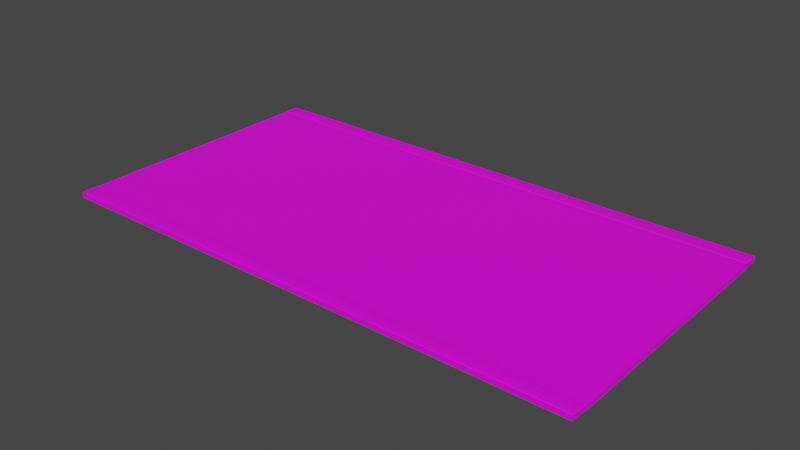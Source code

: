 # Source: wasitu.blend  (saved by Blender 3.5.10; exported with 4.5.12 LTS)
import bpy
from mathutils import Matrix  # noqa: F401  (used for matrix-valued properties, if any)

bpy.ops.wm.read_factory_settings(use_empty=True)
scene = bpy.context.scene
scene.name = 'Scene'

# ---- collections
col_collection = bpy.data.collections.new('Collection'); scene.collection.children.link(col_collection)

# ---- images (referenced by path relative to the original .blend; pixels are not part of the script)
import os
ASSET_DIR = os.environ.get("B2B_ASSET_DIR", "")  # directory of the original .blend (textures are referenced by path, not embedded)
HERE = os.path.dirname(os.path.abspath(__file__))  # packed textures are extracted next to this script under _unpacked/

def load_image(name, relpath, width, height, colorspace="sRGB"):
    """Load a texture the original file referenced (path relative to the .blend, or extracted next to this script)."""
    p = next((c for c in (os.path.join(HERE, relpath), os.path.join(ASSET_DIR, relpath)) if relpath and os.path.exists(c)), "")
    if p:
        img = bpy.data.images.load(p, check_existing=True)
        img.name = name
    else:  # same state as the original file: an image datablock whose file is absent (Cycles renders it pink)
        img = bpy.data.images.new(name, width, height)
        img.source = "FILE"
        img.filepath = "//" + (relpath or name)
    img.colorspace_settings.name = colorspace
    return img
img_huchi_png = load_image('huchi.png', 'huchi.png', 1024, 1024, 'sRGB')
img_bump_jpg = load_image('bump.jpg', 'bump.jpg', 1024, 1024, 'Non-Color')
img_bump_tatami_png = load_image('bump_tatami.png', 'bump_tatami.png', 1024, 1024, 'Non-Color')
img_tatami_jpg = load_image('tatami.jpg', 'tatami.jpg', 1024, 1024, 'sRGB')

# ---- materials (node trees are filled in below, after node groups)
mat_001 = bpy.data.materials.new('マテリアル.001')
mat_001.use_transparent_shadow = False
mat_x = bpy.data.materials.new('マテリアル')
mat_x.use_transparent_shadow = False

# ---- material node trees
mat_001.use_nodes = True; mat_001.node_tree.nodes.clear()
_N = mat_001.node_tree.nodes; _L = mat_001.node_tree.links
n0 = _N.new('ShaderNodeOutputMaterial'); n0.name = 'マテリアル出力'; n0.location = (300, 300)
n1 = _N.new('ShaderNodeTexImage'); n1.name = '画像テクスチャ'; n1.location = (-270, 260)
n1.image = img_huchi_png
n2 = _N.new('ShaderNodeTexImage'); n2.name = '画像テクスチャ.001'; n2.location = (-525, -184)
n2.image = img_bump_jpg
n3 = _N.new('ShaderNodeBsdfPrincipled'); n3.name = 'プリンシプルBSDF'; n3.location = (10, 300)
n3.distribution = 'GGX'
n3.subsurface_method = 'RANDOM_WALK_SKIN'
n3.inputs[3].default_value = 1.45
n3.inputs[27].default_value = (0.0, 0.0, 0.0, 1.0)
n3.inputs[28].default_value = 1.0
n4 = _N.new('ShaderNodeTexCoord'); n4.name = 'テクスチャ座標'; n4.location = (-916, -27)
n5 = _N.new('ShaderNodeBump'); n5.name = 'バンプ'; n5.location = (-204, -214)
n5.inputs[1].default_value = 1.0
n5.inputs[2].default_value = 1.0
n6 = _N.new('ShaderNodeMapping'); n6.name = 'マッピング'; n6.location = (-736, -27)
n6.inputs[1].default_value = (0.6, 0.6, 0.0)
n6.inputs[3].default_value = (15.0, 15.0, 1.0)
_L.new(n3.outputs[0], n0.inputs[0])
_L.new(n1.outputs[0], n3.inputs[0])
_L.new(n6.outputs[0], n1.inputs[0])
_L.new(n4.outputs[2], n6.inputs[0])
_L.new(n5.outputs[0], n3.inputs[5])
_L.new(n2.outputs[0], n5.inputs[3])
_L.new(n6.outputs[0], n2.inputs[0])
n0.is_active_output = True
mat_x.use_nodes = True; mat_x.node_tree.nodes.clear()
_N = mat_x.node_tree.nodes; _L = mat_x.node_tree.links
n0 = _N.new('ShaderNodeOutputMaterial'); n0.name = 'マテリアル出力'; n0.location = (300, 300)
n1 = _N.new('ShaderNodeBsdfPrincipled'); n1.name = 'プリンシプルBSDF'; n1.location = (10, 300)
n1.distribution = 'GGX'
n1.subsurface_method = 'RANDOM_WALK_SKIN'
n1.inputs[2].default_value = 0.47
n1.inputs[3].default_value = 1.45
n1.inputs[27].default_value = (0.0, 0.0, 0.0, 1.0)
n1.inputs[28].default_value = 1.0
n2 = _N.new('ShaderNodeMapping'); n2.name = 'マッピング'; n2.location = (-720, 29)
n2.inputs[3].default_value = (6.8, 1.0, 1.0)
n3 = _N.new('ShaderNodeTexCoord'); n3.name = 'テクスチャ座標'; n3.location = (-900, 29)
n4 = _N.new('ShaderNodeTexImage'); n4.name = '画像テクスチャ.001'; n4.location = (-494, -157)
n4.image = img_bump_tatami_png
n5 = _N.new('ShaderNodeBump'); n5.name = 'バンプ'; n5.location = (-178, -248)
n5.inputs[0].default_value = 0.5792
n5.inputs[1].default_value = 0.8
n5.inputs[2].default_value = 1.0
n6 = _N.new('ShaderNodeTexImage'); n6.name = '画像テクスチャ'; n6.location = (-270, 260)
n6.image = img_tatami_jpg
_L.new(n1.outputs[0], n0.inputs[0])
_L.new(n6.outputs[0], n1.inputs[0])
_L.new(n2.outputs[0], n6.inputs[0])
_L.new(n3.outputs[2], n2.inputs[0])
_L.new(n5.outputs[0], n1.inputs[5])
_L.new(n4.outputs[0], n5.inputs[3])
_L.new(n2.outputs[0], n4.inputs[0])
n0.is_active_output = True

# ---- world
world_world = bpy.data.worlds.new('World'); scene.world = world_world
world_world.use_nodes = True; world_world.node_tree.nodes.clear()
_N = world_world.node_tree.nodes; _L = world_world.node_tree.links
n0 = _N.new('ShaderNodeOutputWorld'); n0.name = 'World Output'; n0.location = (300, 300)
n1 = _N.new('ShaderNodeBackground'); n1.name = 'Background'; n1.location = (10, 300)
n1.inputs[0].default_value = (0.05088, 0.05088, 0.05088, 1.0)
_L.new(n1.outputs[0], n0.inputs[0])
n0.is_active_output = True
world_world.color = (0.05088, 0.05088, 0.05088)
world_world.use_sun_shadow = False
world_world.sun_shadow_jitter_overblur = 0.0

# ---- meshes
me_x = bpy.data.meshes.new('平面')
me_x.from_pydata([(0.0, -1.0, 0.0), (0.0, -0.8899, 0.0), (-1.886, -1.0, 0.0), (-1.886, -0.8899, 0.0), (0.0, -0.9633, 0.0), (0.0, -0.9266, 0.0), (-1.886, -0.9633, 0.0), (-1.886, -0.9266, 0.0), (0.0, -0.9633, 0.006417), (0.0, -0.9266, 0.006417), (0.003229, -0.9999, -0.03633), (-1.882, -0.9999, -0.03633), (-1.882, -0.8898, -0.03633), (-1.882, -0.9632, -0.03633), (-1.882, -0.9265, -0.03633), (1.886, -1.0, 0.0), (1.886, -0.8899, 0.0), (1.886, -0.9633, 0.0), (1.886, -0.9266, 0.0), (-0.003229, -0.9999, -0.03633), (1.882, -0.9999, -0.03633), (1.882, -0.8898, -0.03633), (1.882, -0.9632, -0.03633), (1.882, -0.9265, -0.03633), (0.0, 1.0, 0.0), (0.0, 0.8899, 0.0), (-1.886, 1.0, 0.0), (-1.886, 0.8899, 0.0), (0.0, 0.9633, 0.0), (0.0, 0.9266, 0.0), (-1.886, 0.9633, 0.0), (-1.886, 0.9266, 0.0), (0.0, 0.9633, 0.006417), (0.0, 0.9266, 0.006417), (0.003229, 0.9999, -0.03633), (-1.882, 0.9999, -0.03633), (-1.882, 0.8898, -0.03633), (-1.882, 0.9632, -0.03633), (-1.882, 0.9265, -0.03633), (1.886, 1.0, 0.0), (1.886, 0.8899, 0.0), (1.886, 0.9633, 0.0), (1.886, 0.9266, 0.0), (-0.003229, 0.9999, -0.03633), (1.882, 0.9999, -0.03633), (1.882, 0.8898, -0.03633), (1.882, 0.9632, -0.03633), (1.882, 0.9265, -0.03633), (-1.88, -0.9946, 0.003611), (-1.886, -1.0, -0.00231), (-1.883, -0.9973, 0.002641), (-1.885, -0.9993, 0.0004732), (0.0, -1.0, -0.00231), (0.0, -0.9946, 0.003611), (0.0, -0.9993, 0.0004733), (0.0, -0.9973, 0.002641), (0.0, -0.8953, 0.003611), (0.0, -0.8899, -0.00231), (0.0, -0.8926, 0.002641), (0.0, -0.8907, 0.0004733), (-1.886, -0.8899, -0.00231), (-1.88, -0.8953, 0.003611), (-1.885, -0.8907, 0.0004732), (-1.883, -0.8926, 0.002641), (-1.88, -0.9633, 0.006417), (-1.886, -0.9633, 0.0009803), (-1.883, -0.9633, 0.005689), (-1.885, -0.9633, 0.003699), (-1.886, -0.9266, 0.0009803), (-1.88, -0.9266, 0.006417), (-1.885, -0.9266, 0.003699), (-1.883, -0.9266, 0.005689), (1.88, -0.9946, 0.003611), (1.886, -1.0, -0.00231), (1.883, -0.9973, 0.002641), (1.885, -0.9993, 0.0004732), (1.88, -0.8953, 0.003611), (1.886, -0.8899, -0.00231), (1.883, -0.8926, 0.002641), (1.885, -0.8907, 0.0004732), (1.886, -0.9633, 0.0009803), (1.88, -0.9633, 0.006417), (1.885, -0.9633, 0.003699), (1.883, -0.9633, 0.005689), (1.88, -0.9266, 0.006417), (1.886, -0.9266, 0.0009803), (1.883, -0.9266, 0.005689), (1.885, -0.9266, 0.003699), (-1.88, 0.9946, 0.003611), (-1.886, 1.0, -0.00231), (-1.883, 0.9973, 0.002641), (-1.885, 0.9993, 0.0004732), (0.0, 0.9946, 0.003611), (0.0, 1.0, -0.00231), (0.0, 0.9973, 0.002641), (0.0, 0.9993, 0.0004733), (0.0, 0.8899, -0.00231), (0.0, 0.8953, 0.003611), (0.0, 0.8907, 0.0004733), (0.0, 0.8926, 0.002641), (-1.88, 0.8953, 0.003611), (-1.886, 0.8899, -0.00231), (-1.883, 0.8926, 0.002641), (-1.885, 0.8907, 0.0004732), (-1.886, 0.9633, 0.0009803), (-1.88, 0.9633, 0.006417), (-1.885, 0.9633, 0.003699), (-1.883, 0.9633, 0.005689), (-1.88, 0.9266, 0.006417), (-1.886, 0.9266, 0.0009803), (-1.883, 0.9266, 0.005689), (-1.885, 0.9266, 0.003699), (1.88, 0.9946, 0.003611), (1.886, 1.0, -0.00231), (1.883, 0.9973, 0.002641), (1.885, 0.9993, 0.0004732), (1.886, 0.8899, -0.00231), (1.88, 0.8953, 0.003611), (1.885, 0.8907, 0.0004732), (1.883, 0.8926, 0.002641), (1.88, 0.9633, 0.006417), (1.886, 0.9633, 0.0009803), (1.883, 0.9633, 0.005689), (1.885, 0.9633, 0.003699), (1.886, 0.9266, 0.0009803), (1.88, 0.9266, 0.006417), (1.885, 0.9266, 0.003699), (1.883, 0.9266, 0.005689)], [], [(7, 3, 1, 5), (1, 3, 60, 57), (1, 57, 77, 16), (6, 2, 49, 65), (15, 73, 52, 0), (69, 9, 56, 61), (72, 81, 8, 53), (4, 5, 9, 8), (64, 8, 9, 69), (17, 80, 73, 15), (2, 0, 52, 49), (7, 6, 65, 68), (2, 6, 4, 0), (6, 7, 5, 4), (2, 0, 10, 11), (7, 3, 12, 14), (6, 2, 11, 13), (7, 6, 13, 14), (18, 5, 1, 16), (5, 1, 57, 59, 58, 56, 9), (3, 7, 68, 60), (0, 4, 8, 53, 55, 54, 52), (16, 77, 85, 18), (81, 84, 9, 8), (88, 105, 32, 92), (84, 76, 56, 9), (18, 85, 80, 17), (15, 0, 4, 17), (17, 4, 5, 18), (15, 20, 19, 0), (18, 23, 21, 16), (17, 22, 20, 15), (18, 23, 22, 17), (31, 29, 25, 27), (25, 96, 101, 27), (25, 40, 116, 96), (30, 104, 89, 26), (39, 24, 93, 113), (27, 101, 109, 31), (125, 33, 97, 117), (28, 32, 33, 29), (105, 108, 33, 32), (41, 39, 113, 121), (26, 89, 93, 24), (31, 109, 104, 30), (26, 24, 28, 30), (30, 28, 29, 31), (26, 35, 34, 24), (31, 38, 36, 27), (30, 37, 35, 26), (31, 38, 37, 30), (42, 40, 25, 29), (108, 100, 97, 33), (29, 33, 97, 99, 98, 96, 25), (112, 92, 32, 120), (40, 42, 124, 116), (120, 32, 33, 125), (24, 93, 95, 94, 92, 32, 28), (42, 41, 121, 124), (39, 41, 28, 24), (41, 42, 29, 28), (39, 24, 43, 44), (42, 40, 45, 47), (41, 39, 44, 46), (42, 41, 46, 47), (49, 52, 54, 51), (51, 54, 55, 50), (50, 55, 53, 48), (57, 60, 62, 59), (59, 62, 63, 58), (58, 63, 61, 56), (69, 61, 63, 71), (71, 63, 62, 70), (70, 62, 60, 68), (48, 64, 66, 50), (50, 66, 67, 51), (51, 67, 65, 49), (64, 69, 71, 66), (66, 71, 70, 67), (67, 70, 68, 65), (72, 53, 55, 74), (74, 55, 54, 75), (75, 54, 52, 73), (56, 76, 78, 58), (58, 78, 79, 59), (59, 79, 77, 57), (85, 77, 79, 87), (87, 79, 78, 86), (86, 78, 76, 84), (73, 80, 82, 75), (75, 82, 83, 74), (74, 83, 81, 72), (80, 85, 87, 82), (82, 87, 86, 83), (83, 86, 84, 81), (88, 92, 94, 90), (90, 94, 95, 91), (91, 95, 93, 89), (97, 100, 102, 99), (99, 102, 103, 98), (98, 103, 101, 96), (109, 101, 103, 111), (111, 103, 102, 110), (110, 102, 100, 108), (89, 104, 106, 91), (91, 106, 107, 90), (90, 107, 105, 88), (104, 109, 111, 106), (106, 111, 110, 107), (107, 110, 108, 105), (113, 93, 95, 115), (115, 95, 94, 114), (114, 94, 92, 112), (96, 116, 118, 98), (98, 118, 119, 99), (99, 119, 117, 97), (125, 117, 119, 127), (127, 119, 118, 126), (126, 118, 116, 124), (112, 120, 122, 114), (114, 122, 123, 115), (115, 123, 121, 113), (120, 125, 127, 122), (122, 127, 126, 123), (123, 126, 124, 121), (48, 53, 8, 64)])
_uv = me_x.uv_layers.new(name='UVマップ')
_uv.uv.foreach_set('vector', [0.0283, 0.03669, 0.0283, 0.05503, 0.5, 0.05503, 0.5, 0.03669, 0.5, 0.05503, 0.0283, 0.05503, 0.0283, 0.05503, 0.5, 0.05503, 0.5, 0.05503, 0.5, 0.05503, 0.0283, 0.05503, 0.0283, 0.05503, 0.0283, 0.01834, 0.0283, 0.0, 0.0283, 0.0, 0.0283, 0.01834, 0.0283, 0.0, 0.0283, 0.0, 0.5, 0.0, 0.5, 0.0, 0.02966, 0.03669, 0.5, 0.03669, 0.5, 0.05233, 0.02966, 0.05233, 0.02966, 0.002703, 0.02966, 0.01834, 0.5, 0.01834, 0.5, 0.002703, 0.5, 0.01834, 0.5, 0.03669, 0.5, 0.03669, 0.5, 0.01834, 0.02966, 0.01834, 0.5, 0.01834, 0.5, 0.03669, 0.02966, 0.03669, 0.0283, 0.01834, 0.0283, 0.01834, 0.0283, 0.0, 0.0283, 0.0, 0.0283, 0.0, 0.5, 0.0, 0.5, 0.0, 0.0283, 0.0, 0.0283, 0.03669, 0.0283, 0.01834, 0.0283, 0.01834, 0.0283, 0.03669, 0.0283, 0.0, 0.0283, 0.01834, 0.5, 0.01834, 0.5, 0.0, 0.0283, 0.01834, 0.0283, 0.03669, 0.5, 0.03669, 0.5, 0.01834, 0.0283, 0.0, 0.5, 0.0, 0.5, 0.0, 0.0283, 0.0, 0.0283, 0.03669, 0.0283, 0.05503, 0.0283, 0.05503, 0.0283, 0.03669, 0.0283, 0.01834, 0.0283, 0.0, 0.0283, 0.0, 0.0283, 0.01834, 0.0283, 0.03669, 0.0283, 0.01834, 0.0283, 0.01834, 0.0283, 0.03669, 0.0283, 0.03669, 0.5, 0.03669, 0.5, 0.05503, 0.0283, 0.05503, 0.5, 0.03669, 0.5, 0.05503, 0.5, 0.05503, 0.5, 0.05467, 0.5, 0.05368, 0.5, 0.05233, 0.5, 0.03669, 0.0283, 0.05503, 0.0283, 0.03669, 0.0283, 0.03669, 0.0283, 0.05503, 0.5, 0.0, 0.5, 0.01834, 0.5, 0.01834, 0.5, 0.002703, 0.5, 0.001352, 0.5, 0.0003622, 0.5, 0.0, 0.0283, 0.05503, 0.0283, 0.05503, 0.0283, 0.03669, 0.0283, 0.03669, 0.02966, 0.01834, 0.02966, 0.03669, 0.5, 0.03669, 0.5, 0.01834, 0.02966, 0.002703, 0.02966, 0.01834, 0.5, 0.01834, 0.5, 0.002703, 0.02966, 0.03669, 0.02966, 0.05233, 0.5, 0.05233, 0.5, 0.03669, 0.0283, 0.03669, 0.0283, 0.03669, 0.0283, 0.01834, 0.0283, 0.01834, 0.0283, 0.0, 0.5, 0.0, 0.5, 0.01834, 0.0283, 0.01834, 0.0283, 0.01834, 0.5, 0.01834, 0.5, 0.03669, 0.0283, 0.03669, 0.0283, 0.0, 0.0283, 0.0, 0.5, 0.0, 0.5, 0.0, 0.0283, 0.03669, 0.0283, 0.03669, 0.0283, 0.05503, 0.0283, 0.05503, 0.0283, 0.01834, 0.0283, 0.01834, 0.0283, 0.0, 0.0283, 0.0, 0.0283, 0.03669, 0.0283, 0.03669, 0.0283, 0.01834, 0.0283, 0.01834, 0.0283, 0.03669, 0.5, 0.03669, 0.5, 0.05503, 0.0283, 0.05503, 0.5, 0.05503, 0.5, 0.05503, 0.0283, 0.05503, 0.0283, 0.05503, 0.5, 0.05503, 0.0283, 0.05503, 0.0283, 0.05503, 0.5, 0.05503, 0.0283, 0.01834, 0.0283, 0.01834, 0.0283, 0.0, 0.0283, 0.0, 0.0283, 0.0, 0.5, 0.0, 0.5, 0.0, 0.0283, 0.0, 0.0283, 0.05503, 0.0283, 0.05503, 0.0283, 0.03669, 0.0283, 0.03669, 0.02966, 0.03669, 0.5, 0.03669, 0.5, 0.05233, 0.02966, 0.05233, 0.5, 0.01834, 0.5, 0.01834, 0.5, 0.03669, 0.5, 0.03669, 0.02966, 0.01834, 0.02966, 0.03669, 0.5, 0.03669, 0.5, 0.01834, 0.0283, 0.01834, 0.0283, 0.0, 0.0283, 0.0, 0.0283, 0.01834, 0.0283, 0.0, 0.0283, 0.0, 0.5, 0.0, 0.5, 0.0, 0.0283, 0.03669, 0.0283, 0.03669, 0.0283, 0.01834, 0.0283, 0.01834, 0.0283, 0.0, 0.5, 0.0, 0.5, 0.01834, 0.0283, 0.01834, 0.0283, 0.01834, 0.5, 0.01834, 0.5, 0.03669, 0.0283, 0.03669, 0.0283, 0.0, 0.0283, 0.0, 0.5, 0.0, 0.5, 0.0, 0.0283, 0.03669, 0.0283, 0.03669, 0.0283, 0.05503, 0.0283, 0.05503, 0.0283, 0.01834, 0.0283, 0.01834, 0.0283, 0.0, 0.0283, 0.0, 0.0283, 0.03669, 0.0283, 0.03669, 0.0283, 0.01834, 0.0283, 0.01834, 0.0283, 0.03669, 0.0283, 0.05503, 0.5, 0.05503, 0.5, 0.03669, 0.02966, 0.03669, 0.02966, 0.05233, 0.5, 0.05233, 0.5, 0.03669, 0.5, 0.03669, 0.5, 0.03669, 0.5, 0.05233, 0.5, 0.05368, 0.5, 0.05467, 0.5, 0.05503, 0.5, 0.05503, 0.02966, 0.002703, 0.5, 0.002703, 0.5, 0.01834, 0.02966, 0.01834, 0.0283, 0.05503, 0.0283, 0.03669, 0.0283, 0.03669, 0.0283, 0.05503, 0.02966, 0.01834, 0.5, 0.01834, 0.5, 0.03669, 0.02966, 0.03669, 0.5, 0.0, 0.5, 0.0, 0.5, 0.0003622, 0.5, 0.001352, 0.5, 0.002703, 0.5, 0.01834, 0.5, 0.01834, 0.0283, 0.03669, 0.0283, 0.01834, 0.0283, 0.01834, 0.0283, 0.03669, 0.0283, 0.0, 0.0283, 0.01834, 0.5, 0.01834, 0.5, 0.0, 0.0283, 0.01834, 0.0283, 0.03669, 0.5, 0.03669, 0.5, 0.01834, 0.0283, 0.0, 0.5, 0.0, 0.5, 0.0, 0.0283, 0.0, 0.0283, 0.03669, 0.0283, 0.05503, 0.0283, 0.05503, 0.0283, 0.03669, 0.0283, 0.01834, 0.0283, 0.0, 0.0283, 0.0, 0.0283, 0.01834, 0.0283, 0.03669, 0.0283, 0.01834, 0.0283, 0.01834, 0.0283, 0.03669, 0.0283, 0.0, 0.5, 0.0, 0.5, 0.0, 0.02839, 0.000181, 0.02839, 0.000181, 0.5, 0.0, 0.5, 0.001319, 0.02898, 0.001319, 0.02898, 0.001319, 0.5, 0.001319, 0.5, 0.002703, 0.02966, 0.002703, 0.5, 0.05503, 0.0283, 0.05503, 0.02839, 0.05485, 0.5, 0.05503, 0.5, 0.05503, 0.02839, 0.05485, 0.02898, 0.05371, 0.5, 0.05371, 0.5, 0.05371, 0.02898, 0.05371, 0.02966, 0.05233, 0.5, 0.05233, 0.02966, 0.03669, 0.02966, 0.05233, 0.02898, 0.05371, 0.02898, 0.0367, 0.02898, 0.0367, 0.02898, 0.05371, 0.02839, 0.05485, 0.0283, 0.03669, 0.0283, 0.03669, 0.02839, 0.05485, 0.0283, 0.05503, 0.0283, 0.03669, 0.02966, 0.002703, 0.02966, 0.01834, 0.02898, 0.01833, 0.02898, 0.001319, 0.02898, 0.001319, 0.02898, 0.01833, 0.0283, 0.01834, 0.02839, 0.000181, 0.02839, 0.000181, 0.0283, 0.01834, 0.0283, 0.01834, 0.0283, 0.0, 0.02966, 0.01834, 0.02966, 0.03669, 0.02898, 0.0367, 0.02898, 0.01833, 0.02898, 0.01833, 0.02898, 0.0367, 0.0283, 0.03669, 0.0283, 0.01834, 0.0283, 0.01834, 0.0283, 0.03669, 0.0283, 0.03669, 0.0283, 0.01834, 0.02966, 0.002703, 0.5, 0.002703, 0.5, 0.001319, 0.02898, 0.001319, 0.02898, 0.001319, 0.5, 0.001319, 0.5, 0.0, 0.02839, 0.000181, 0.02839, 0.000181, 0.5, 0.0, 0.5, 0.0, 0.0283, 0.0, 0.5, 0.05233, 0.02966, 0.05233, 0.02898, 0.05371, 0.5, 0.05371, 0.5, 0.05371, 0.02898, 0.05371, 0.02839, 0.05485, 0.5, 0.05503, 0.5, 0.05503, 0.02839, 0.05485, 0.0283, 0.05503, 0.5, 0.05503, 0.0283, 0.03669, 0.0283, 0.05503, 0.02839, 0.05485, 0.0283, 0.03669, 0.0283, 0.03669, 0.02839, 0.05485, 0.02898, 0.05371, 0.02898, 0.0367, 0.02898, 0.0367, 0.02898, 0.05371, 0.02966, 0.05233, 0.02966, 0.03669, 0.0283, 0.0, 0.0283, 0.01834, 0.0283, 0.01834, 0.02839, 0.000181, 0.02839, 0.000181, 0.0283, 0.01834, 0.02898, 0.01833, 0.02898, 0.001319, 0.02898, 0.001319, 0.02898, 0.01833, 0.02966, 0.01834, 0.02966, 0.002703, 0.0283, 0.01834, 0.0283, 0.03669, 0.0283, 0.03669, 0.0283, 0.01834, 0.0283, 0.01834, 0.0283, 0.03669, 0.02898, 0.0367, 0.02898, 0.01833, 0.02898, 0.01833, 0.02898, 0.0367, 0.02966, 0.03669, 0.02966, 0.01834, 0.02966, 0.002703, 0.5, 0.002703, 0.5, 0.001319, 0.02898, 0.001319, 0.02898, 0.001319, 0.5, 0.001319, 0.5, 0.0, 0.02839, 0.000181, 0.02839, 0.000181, 0.5, 0.0, 0.5, 0.0, 0.0283, 0.0, 0.5, 0.05233, 0.02966, 0.05233, 0.02898, 0.05371, 0.5, 0.05371, 0.5, 0.05371, 0.02898, 0.05371, 0.02839, 0.05485, 0.5, 0.05503, 0.5, 0.05503, 0.02839, 0.05485, 0.0283, 0.05503, 0.5, 0.05503, 0.0283, 0.03669, 0.0283, 0.05503, 0.02839, 0.05485, 0.0283, 0.03669, 0.0283, 0.03669, 0.02839, 0.05485, 0.02898, 0.05371, 0.02898, 0.0367, 0.02898, 0.0367, 0.02898, 0.05371, 0.02966, 0.05233, 0.02966, 0.03669, 0.0283, 0.0, 0.0283, 0.01834, 0.0283, 0.01834, 0.02839, 0.000181, 0.02839, 0.000181, 0.0283, 0.01834, 0.02898, 0.01833, 0.02898, 0.001319, 0.02898, 0.001319, 0.02898, 0.01833, 0.02966, 0.01834, 0.02966, 0.002703, 0.0283, 0.01834, 0.0283, 0.03669, 0.0283, 0.03669, 0.0283, 0.01834, 0.0283, 0.01834, 0.0283, 0.03669, 0.02898, 0.0367, 0.02898, 0.01833, 0.02898, 0.01833, 0.02898, 0.0367, 0.02966, 0.03669, 0.02966, 0.01834, 0.0283, 0.0, 0.5, 0.0, 0.5, 0.0, 0.02839, 0.000181, 0.02839, 0.000181, 0.5, 0.0, 0.5, 0.001319, 0.02898, 0.001319, 0.02898, 0.001319, 0.5, 0.001319, 0.5, 0.002703, 0.02966, 0.002703, 0.5, 0.05503, 0.0283, 0.05503, 0.02839, 0.05485, 0.5, 0.05503, 0.5, 0.05503, 0.02839, 0.05485, 0.02898, 0.05371, 0.5, 0.05371, 0.5, 0.05371, 0.02898, 0.05371, 0.02966, 0.05233, 0.5, 0.05233, 0.02966, 0.03669, 0.02966, 0.05233, 0.02898, 0.05371, 0.02898, 0.0367, 0.02898, 0.0367, 0.02898, 0.05371, 0.02839, 0.05485, 0.0283, 0.03669, 0.0283, 0.03669, 0.02839, 0.05485, 0.0283, 0.05503, 0.0283, 0.03669, 0.02966, 0.002703, 0.02966, 0.01834, 0.02898, 0.01833, 0.02898, 0.001319, 0.02898, 0.001319, 0.02898, 0.01833, 0.0283, 0.01834, 0.02839, 0.000181, 0.02839, 0.000181, 0.0283, 0.01834, 0.0283, 0.01834, 0.0283, 0.0, 0.02966, 0.01834, 0.02966, 0.03669, 0.02898, 0.0367, 0.02898, 0.01833, 0.02898, 0.01833, 0.02898, 0.0367, 0.0283, 0.03669, 0.0283, 0.01834, 0.0283, 0.01834, 0.0283, 0.03669, 0.0283, 0.03669, 0.0283, 0.01834, 0.02966, 0.002703, 0.5, 0.002703, 0.5, 0.01834, 0.02966, 0.01834])
me_x.materials.append(mat_001)
me_x.update()
me_001 = bpy.data.meshes.new('平面.001')
me_001.from_pydata([(0.0, 0.0, 0.0), (0.0, -0.8899, 0.0), (-1.886, 0.0, 0.0), (-1.886, -0.8899, 0.0), (0.0, -0.8899, -0.03776), (0.0, 0.0, -0.03776), (-1.886, 0.0, -0.03776), (-1.886, -0.8899, -0.03776), (1.886, 0.0, 0.0), (1.886, -0.8899, 0.0), (1.886, 0.0, -0.03776), (1.886, -0.8899, -0.03776), (0.0, 0.8899, 0.0), (-1.886, 0.8899, 0.0), (0.0, 0.8899, -0.03776), (-1.886, 0.8899, -0.03776), (1.886, 0.8899, 0.0), (1.886, 0.8899, -0.03776)], [], [(3, 2, 0, 1), (7, 4, 5, 6), (2, 3, 7, 6), (0, 2, 6, 5), (3, 1, 4, 7), (1, 0, 5, 4), (9, 1, 0, 8), (11, 10, 5, 4), (8, 10, 11, 9), (0, 5, 10, 8), (9, 11, 4, 1), (13, 12, 0, 2), (15, 6, 5, 14), (2, 6, 15, 13), (13, 15, 14, 12), (12, 14, 5, 0), (16, 8, 0, 12), (17, 14, 5, 10), (8, 16, 17, 10), (16, 12, 14, 17)])
_uv = me_001.uv_layers.new(name='UVマップ')
_uv.uv.foreach_set('vector', [0.04167, 0.5134, 0.4866, 0.5134, 0.4866, 0.04167, 0.04167, 0.04167, 0.04167, 0.5134, 0.04167, 0.04167, 0.4866, 0.04167, 0.4866, 0.5134, 0.4866, 0.5134, 0.04167, 0.5134, 0.04167, 0.5134, 0.4866, 0.5134, 0.4866, 0.04167, 0.4866, 0.5134, 0.4866, 0.5134, 0.4866, 0.04167, 0.04167, 0.5134, 0.04167, 0.04167, 0.04167, 0.04167, 0.04167, 0.5134, 0.04167, 0.04167, 0.4866, 0.04167, 0.4866, 0.04167, 0.04167, 0.04167, 0.04167, 0.5134, 0.04167, 0.04167, 0.4866, 0.04167, 0.4866, 0.5134, 0.04167, 0.5134, 0.4866, 0.5134, 0.4866, 0.04167, 0.04167, 0.04167, 0.4866, 0.5134, 0.4866, 0.5134, 0.04167, 0.5134, 0.04167, 0.5134, 0.4866, 0.04167, 0.4866, 0.04167, 0.4866, 0.5134, 0.4866, 0.5134, 0.04167, 0.5134, 0.04167, 0.5134, 0.04167, 0.04167, 0.04167, 0.04167, 0.04167, 0.5134, 0.04167, 0.04167, 0.4866, 0.04167, 0.4866, 0.5134, 0.04167, 0.5134, 0.4866, 0.5134, 0.4866, 0.04167, 0.04167, 0.04167, 0.4866, 0.5134, 0.4866, 0.5134, 0.04167, 0.5134, 0.04167, 0.5134, 0.04167, 0.5134, 0.04167, 0.5134, 0.04167, 0.04167, 0.04167, 0.04167, 0.04167, 0.04167, 0.04167, 0.04167, 0.4866, 0.04167, 0.4866, 0.04167, 0.04167, 0.5134, 0.4866, 0.5134, 0.4866, 0.04167, 0.04167, 0.04167, 0.04167, 0.5134, 0.04167, 0.04167, 0.4866, 0.04167, 0.4866, 0.5134, 0.4866, 0.5134, 0.04167, 0.5134, 0.04167, 0.5134, 0.4866, 0.5134, 0.04167, 0.5134, 0.04167, 0.04167, 0.04167, 0.04167, 0.04167, 0.5134])
me_001.materials.append(mat_x)
me_001.update()

# ---- objects
ob_tatami_huchi = bpy.data.objects.new('tatami_huchi', me_x)
ob_tatami = bpy.data.objects.new('tatami', me_001)

# ---- transforms, parenting, visibility, modifiers, constraints
ob_tatami_huchi.location = (0.0, 0.0, 0.0)
ob_tatami.location = (0.0, 0.0, 0.0)

# ---- collection membership
col_collection.objects.link(ob_tatami_huchi)
col_collection.objects.link(ob_tatami)

# ---- scene / render settings (as saved in the file)
scene.frame_start = 1; scene.frame_end = 250; scene.frame_set(1)
scene.render.engine = 'BLENDER_EEVEE_NEXT'
scene.cycles.sampling_pattern = 'TABULATED_SOBOL'
scene.view_settings.view_transform = 'Filmic'
bpy.context.view_layer.update()

# ---- added for rendering (the .blend has no active camera and no usable light): camera, sun
cam_auto = bpy.data.cameras.new('AutoCamera')
cam_auto.lens = 50.0
cam_auto.sensor_width = 36.0
cam_auto.clip_end = 1000.0
ob_auto_camera = bpy.data.objects.new('AutoCamera', cam_auto)
scene.collection.objects.link(ob_auto_camera)
ob_auto_camera.location = (3.94986, -4.73983, 3.14422)
ob_auto_camera.rotation_euler = (1.09748, -7.21219e-08, 0.694738)
scene.camera = ob_auto_camera
light_auto_sun = bpy.data.lights.new('AutoSun', 'SUN')
light_auto_sun.energy = 3.0
light_auto_sun.angle = 0.0523599
ob_auto_sun = bpy.data.objects.new('AutoSun', light_auto_sun)
scene.collection.objects.link(ob_auto_sun)
ob_auto_sun.rotation_euler = (0.872665, 0.174533, 0.523599)
bpy.context.view_layer.update()
